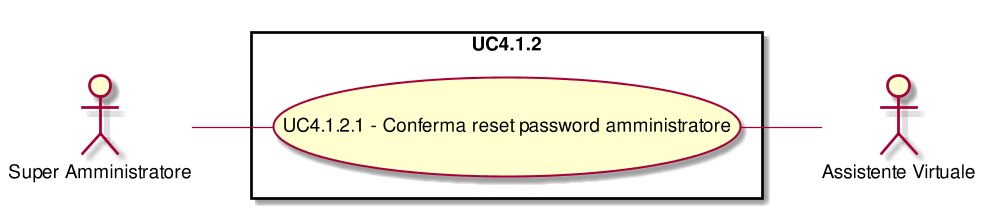

The diagram above was rendered by PlantUML. Its source (embedded in the PNG):
@startuml
scale 1000*1000
left to right direction
skinparam packageStyle rect
:Assistente Virtuale:
:Super Amministratore:
rectangle UC4.1.2{
( UC4.1.2.1 - Conferma reset password amministratore ) as (UC4.1.2.1)
(UC4.1.2.1)--:Assistente Virtuale:
( UC4.1.2.1 - Conferma reset password amministratore ) as (UC4.1.2.1)
:Super Amministratore:--(UC4.1.2.1)
}
@enduml